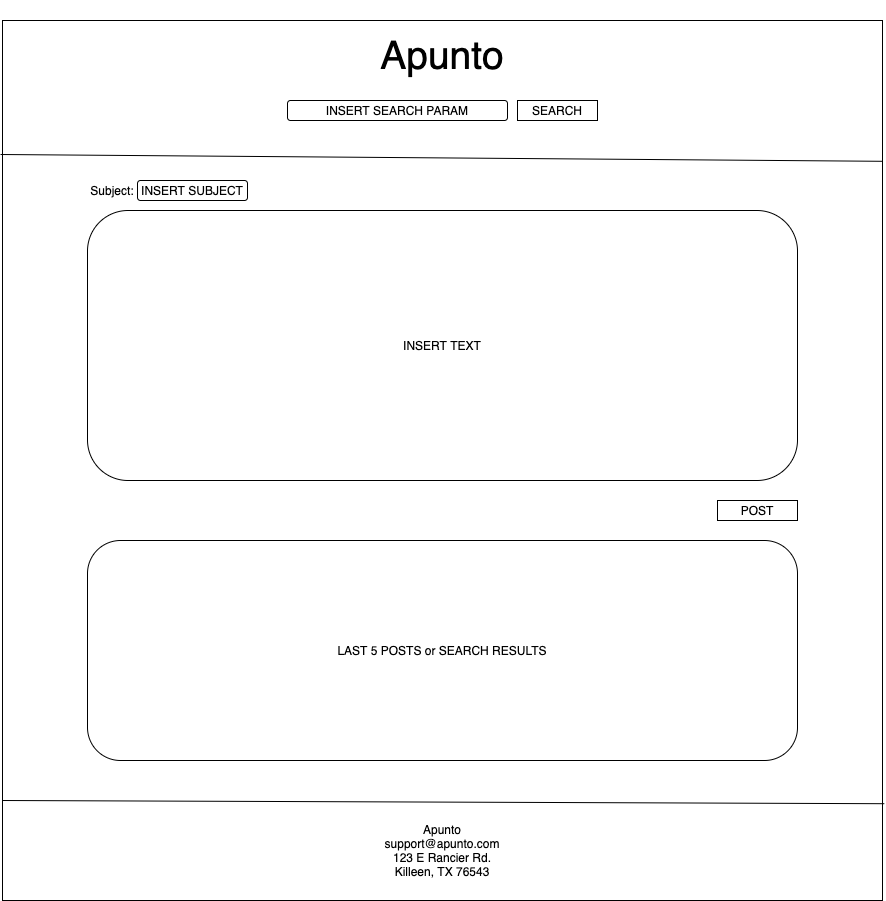

The diagram above was exported from draw.io. Its source (the exported page's mxGraphModel, read from the mxfile embedded in the PNG):
<mxGraphModel dx="1426" dy="793" grid="1" gridSize="10" guides="1" tooltips="1" connect="1" arrows="1" fold="1" page="1" pageScale="1" pageWidth="850" pageHeight="1100" math="0" shadow="0">
  <root>
    <mxCell id="0" />
    <mxCell id="1" parent="0" />
    <mxCell id="rRpAEbVQYcwTRSd9rUNx-1" value="" style="whiteSpace=wrap;html=1;aspect=fixed;" parent="1" vertex="1">
      <mxGeometry x="30" y="20" width="880" height="880" as="geometry" />
    </mxCell>
    <mxCell id="rRpAEbVQYcwTRSd9rUNx-2" value="INSERT SEARCH PARAM" style="rounded=1;whiteSpace=wrap;html=1;" parent="1" vertex="1">
      <mxGeometry x="315" y="100" width="220" height="20" as="geometry" />
    </mxCell>
    <mxCell id="rRpAEbVQYcwTRSd9rUNx-3" value="SEARCH" style="rounded=0;whiteSpace=wrap;html=1;" parent="1" vertex="1">
      <mxGeometry x="545" y="100" width="80" height="20" as="geometry" />
    </mxCell>
    <mxCell id="rRpAEbVQYcwTRSd9rUNx-4" value="&lt;font style=&quot;font-size: 39px&quot;&gt;Apunto&lt;/font&gt;" style="text;html=1;strokeColor=none;fillColor=none;align=center;verticalAlign=middle;whiteSpace=wrap;rounded=0;strokeWidth=20;" parent="1" vertex="1">
      <mxGeometry x="400" y="10" width="140" height="90" as="geometry" />
    </mxCell>
    <mxCell id="rRpAEbVQYcwTRSd9rUNx-5" value="Subject:" style="rounded=0;whiteSpace=wrap;html=1;strokeWidth=12;strokeColor=#FFFFFF;" parent="1" vertex="1">
      <mxGeometry x="115" y="180" width="50" height="20" as="geometry" />
    </mxCell>
    <mxCell id="rRpAEbVQYcwTRSd9rUNx-7" value="INSERT SUBJECT" style="rounded=1;whiteSpace=wrap;html=1;strokeColor=#000000;strokeWidth=1;" parent="1" vertex="1">
      <mxGeometry x="165" y="180" width="110" height="20" as="geometry" />
    </mxCell>
    <mxCell id="rRpAEbVQYcwTRSd9rUNx-8" value="INSERT TEXT" style="rounded=1;whiteSpace=wrap;html=1;strokeColor=#000000;strokeWidth=1;" parent="1" vertex="1">
      <mxGeometry x="115" y="210" width="710" height="270" as="geometry" />
    </mxCell>
    <mxCell id="rRpAEbVQYcwTRSd9rUNx-10" value="POST" style="rounded=0;whiteSpace=wrap;html=1;" parent="1" vertex="1">
      <mxGeometry x="745" y="500" width="80" height="20" as="geometry" />
    </mxCell>
    <mxCell id="rRpAEbVQYcwTRSd9rUNx-13" value="" style="endArrow=none;html=1;entryX=1;entryY=0.16;entryDx=0;entryDy=0;entryPerimeter=0;" parent="1" target="rRpAEbVQYcwTRSd9rUNx-1" edge="1">
      <mxGeometry width="50" height="50" relative="1" as="geometry">
        <mxPoint x="28" y="154" as="sourcePoint" />
        <mxPoint x="450" y="180" as="targetPoint" />
      </mxGeometry>
    </mxCell>
    <mxCell id="rRpAEbVQYcwTRSd9rUNx-15" value="LAST 5 POSTS or SEARCH RESULTS" style="rounded=1;whiteSpace=wrap;html=1;strokeColor=#000000;strokeWidth=1;" parent="1" vertex="1">
      <mxGeometry x="115" y="540" width="710" height="220" as="geometry" />
    </mxCell>
    <mxCell id="rRpAEbVQYcwTRSd9rUNx-16" value="" style="endArrow=none;html=1;entryX=1.002;entryY=0.89;entryDx=0;entryDy=0;entryPerimeter=0;" parent="1" target="rRpAEbVQYcwTRSd9rUNx-1" edge="1">
      <mxGeometry width="50" height="50" relative="1" as="geometry">
        <mxPoint x="30" y="800" as="sourcePoint" />
        <mxPoint x="80" y="750" as="targetPoint" />
      </mxGeometry>
    </mxCell>
    <mxCell id="rRpAEbVQYcwTRSd9rUNx-17" value="Apunto&lt;br&gt;support@apunto.com&lt;br&gt;123 E Rancier Rd.&lt;br&gt;Killeen, TX 76543" style="text;html=1;strokeColor=none;fillColor=none;align=center;verticalAlign=middle;whiteSpace=wrap;rounded=0;" parent="1" vertex="1">
      <mxGeometry x="365" y="820" width="210" height="60" as="geometry" />
    </mxCell>
  </root>
</mxGraphModel>